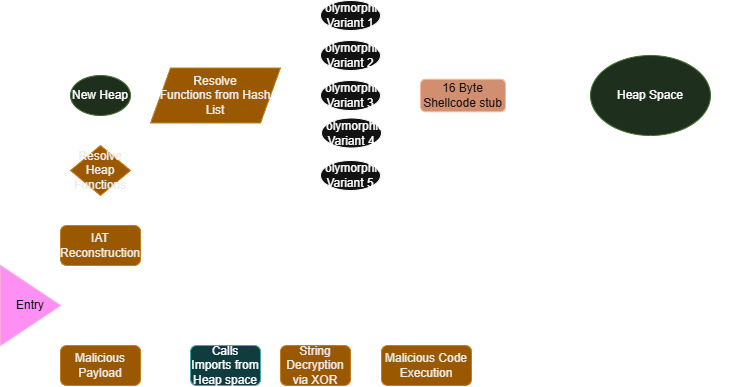

The diagram above was exported from draw.io. Its source (the exported page's mxGraphModel, read from the mxfile embedded in the PNG):
<mxGraphModel dx="1141" dy="606" grid="1" gridSize="10" guides="1" tooltips="1" connect="1" arrows="1" fold="1" page="1" pageScale="1" pageWidth="800" pageHeight="450" math="0" shadow="0">
  <root>
    <mxCell id="0" />
    <mxCell id="1" parent="0" />
    <mxCell id="N0S4WNyUeXtnFouAwPAp-2" edge="1" parent="1" style="edgeStyle=orthogonalEdgeStyle;rounded=0;orthogonalLoop=1;jettySize=auto;html=1;entryX=0.5;entryY=1;entryDx=0;entryDy=0;" target="N0S4WNyUeXtnFouAwPAp-3">
      <mxGeometry relative="1" as="geometry">
        <Array as="points">
          <mxPoint x="140" y="338" />
        </Array>
        <mxPoint x="130" y="338" as="sourcePoint" />
        <mxPoint x="140" y="273" as="targetPoint" />
      </mxGeometry>
    </mxCell>
    <mxCell id="N0S4WNyUeXtnFouAwPAp-4" edge="1" parent="1" style="edgeStyle=orthogonalEdgeStyle;rounded=0;orthogonalLoop=1;jettySize=auto;html=1;entryX=0.5;entryY=0;entryDx=0;entryDy=0;" target="N0S4WNyUeXtnFouAwPAp-6">
      <mxGeometry relative="1" as="geometry">
        <mxPoint x="70" y="338" as="sourcePoint" />
        <mxPoint x="150" y="388" as="targetPoint" />
      </mxGeometry>
    </mxCell>
    <mxCell id="N0S4WNyUeXtnFouAwPAp-1" parent="1" style="triangle;whiteSpace=wrap;html=1;fillColor=#d80073;fontColor=#ffffff;strokeColor=#A50040;" value="Entry" vertex="1">
      <mxGeometry height="80" width="60" x="40" y="298" as="geometry" />
    </mxCell>
    <mxCell id="N0S4WNyUeXtnFouAwPAp-9" edge="1" parent="1" source="N0S4WNyUeXtnFouAwPAp-3" style="edgeStyle=orthogonalEdgeStyle;rounded=0;orthogonalLoop=1;jettySize=auto;html=1;" target="N0S4WNyUeXtnFouAwPAp-10" value="">
      <mxGeometry relative="1" as="geometry">
        <mxPoint x="140" y="218" as="targetPoint" />
      </mxGeometry>
    </mxCell>
    <mxCell id="N0S4WNyUeXtnFouAwPAp-3" parent="1" style="rounded=1;whiteSpace=wrap;html=1;fillColor=#f0a30a;fontColor=#000000;strokeColor=#BD7000;" value="IAT Reconstruction" vertex="1">
      <mxGeometry height="40" width="80" x="100" y="258" as="geometry" />
    </mxCell>
    <mxCell id="N0S4WNyUeXtnFouAwPAp-39" edge="1" parent="1" source="N0S4WNyUeXtnFouAwPAp-6" style="edgeStyle=orthogonalEdgeStyle;rounded=0;orthogonalLoop=1;jettySize=auto;html=1;" target="N0S4WNyUeXtnFouAwPAp-40">
      <mxGeometry relative="1" as="geometry">
        <mxPoint x="220" y="398" as="targetPoint" />
      </mxGeometry>
    </mxCell>
    <mxCell id="N0S4WNyUeXtnFouAwPAp-6" parent="1" style="rounded=1;whiteSpace=wrap;html=1;fillColor=#f0a30a;fontColor=#000000;strokeColor=#BD7000;" value="Malicious Payload" vertex="1">
      <mxGeometry height="40" width="80" x="100" y="378" as="geometry" />
    </mxCell>
    <mxCell id="N0S4WNyUeXtnFouAwPAp-11" edge="1" parent="1" source="N0S4WNyUeXtnFouAwPAp-10" style="edgeStyle=orthogonalEdgeStyle;rounded=0;orthogonalLoop=1;jettySize=auto;html=1;" target="N0S4WNyUeXtnFouAwPAp-12">
      <mxGeometry relative="1" as="geometry">
        <mxPoint x="140" y="138" as="targetPoint" />
      </mxGeometry>
    </mxCell>
    <mxCell id="N0S4WNyUeXtnFouAwPAp-10" parent="1" style="rhombus;whiteSpace=wrap;html=1;fillColor=#f0a30a;strokeColor=#BD7000;fontColor=#000000;" value="Resolve&lt;div&gt;Heap Functions&lt;/div&gt;" vertex="1">
      <mxGeometry height="50" width="60" x="110" y="178" as="geometry" />
    </mxCell>
    <mxCell id="N0S4WNyUeXtnFouAwPAp-13" edge="1" parent="1" source="N0S4WNyUeXtnFouAwPAp-12" style="edgeStyle=orthogonalEdgeStyle;rounded=0;orthogonalLoop=1;jettySize=auto;html=1;" target="N0S4WNyUeXtnFouAwPAp-14">
      <mxGeometry relative="1" as="geometry">
        <mxPoint x="210" y="128" as="targetPoint" />
      </mxGeometry>
    </mxCell>
    <mxCell id="N0S4WNyUeXtnFouAwPAp-12" parent="1" style="ellipse;whiteSpace=wrap;html=1;fillColor=#d5e8d4;strokeColor=#82b366;" value="New Heap" vertex="1">
      <mxGeometry height="40" width="60" x="110" y="108" as="geometry" />
    </mxCell>
    <mxCell id="N0S4WNyUeXtnFouAwPAp-24" edge="1" parent="1" source="N0S4WNyUeXtnFouAwPAp-14" style="edgeStyle=orthogonalEdgeStyle;rounded=0;orthogonalLoop=1;jettySize=auto;html=1;entryX=0;entryY=0.5;entryDx=0;entryDy=0;" target="N0S4WNyUeXtnFouAwPAp-16">
      <mxGeometry relative="1" as="geometry">
        <Array as="points">
          <mxPoint x="340" y="128" />
          <mxPoint x="340" y="48" />
        </Array>
      </mxGeometry>
    </mxCell>
    <mxCell id="N0S4WNyUeXtnFouAwPAp-25" edge="1" parent="1" source="N0S4WNyUeXtnFouAwPAp-14" style="edgeStyle=orthogonalEdgeStyle;rounded=0;orthogonalLoop=1;jettySize=auto;html=1;entryX=0;entryY=0.5;entryDx=0;entryDy=0;" target="N0S4WNyUeXtnFouAwPAp-20">
      <mxGeometry relative="1" as="geometry" />
    </mxCell>
    <mxCell id="N0S4WNyUeXtnFouAwPAp-26" edge="1" parent="1" source="N0S4WNyUeXtnFouAwPAp-14" style="edgeStyle=orthogonalEdgeStyle;rounded=0;orthogonalLoop=1;jettySize=auto;html=1;entryX=0;entryY=0.5;entryDx=0;entryDy=0;" target="N0S4WNyUeXtnFouAwPAp-21">
      <mxGeometry relative="1" as="geometry" />
    </mxCell>
    <mxCell id="N0S4WNyUeXtnFouAwPAp-27" edge="1" parent="1" source="N0S4WNyUeXtnFouAwPAp-14" style="edgeStyle=orthogonalEdgeStyle;rounded=0;orthogonalLoop=1;jettySize=auto;html=1;entryX=0;entryY=0.5;entryDx=0;entryDy=0;" target="N0S4WNyUeXtnFouAwPAp-22">
      <mxGeometry relative="1" as="geometry" />
    </mxCell>
    <mxCell id="N0S4WNyUeXtnFouAwPAp-28" edge="1" parent="1" source="N0S4WNyUeXtnFouAwPAp-14" style="edgeStyle=orthogonalEdgeStyle;rounded=0;orthogonalLoop=1;jettySize=auto;html=1;entryX=0;entryY=0.5;entryDx=0;entryDy=0;" target="N0S4WNyUeXtnFouAwPAp-23">
      <mxGeometry relative="1" as="geometry">
        <Array as="points">
          <mxPoint x="340" y="128" />
          <mxPoint x="340" y="208" />
        </Array>
      </mxGeometry>
    </mxCell>
    <mxCell id="N0S4WNyUeXtnFouAwPAp-14" parent="1" style="shape=parallelogram;perimeter=parallelogramPerimeter;whiteSpace=wrap;html=1;fixedSize=1;fillColor=#f0a30a;fontColor=#000000;strokeColor=#BD7000;" value="Resolve&lt;div&gt;Functions from Hash List&lt;/div&gt;" vertex="1">
      <mxGeometry height="55" width="130" x="190" y="100.5" as="geometry" />
    </mxCell>
    <mxCell id="N0S4WNyUeXtnFouAwPAp-35" edge="1" parent="1" source="N0S4WNyUeXtnFouAwPAp-16" style="edgeStyle=orthogonalEdgeStyle;rounded=0;orthogonalLoop=1;jettySize=auto;html=1;exitX=1;exitY=0.5;exitDx=0;exitDy=0;entryX=0;entryY=0.5;entryDx=0;entryDy=0;" target="N0S4WNyUeXtnFouAwPAp-30">
      <mxGeometry relative="1" as="geometry" />
    </mxCell>
    <mxCell id="N0S4WNyUeXtnFouAwPAp-16" parent="1" style="ellipse;whiteSpace=wrap;html=1;" value="Polymorphic&lt;div&gt;Variant 1&lt;/div&gt;" vertex="1">
      <mxGeometry height="30" width="60" x="360" y="33" as="geometry" />
    </mxCell>
    <mxCell id="N0S4WNyUeXtnFouAwPAp-32" edge="1" parent="1" source="N0S4WNyUeXtnFouAwPAp-20" style="edgeStyle=orthogonalEdgeStyle;rounded=0;orthogonalLoop=1;jettySize=auto;html=1;entryX=0;entryY=0.5;entryDx=0;entryDy=0;" target="N0S4WNyUeXtnFouAwPAp-30">
      <mxGeometry relative="1" as="geometry" />
    </mxCell>
    <mxCell id="N0S4WNyUeXtnFouAwPAp-20" parent="1" style="ellipse;whiteSpace=wrap;html=1;" value="Polymorphic&lt;div&gt;Variant 2&lt;/div&gt;" vertex="1">
      <mxGeometry height="30" width="60" x="360" y="73" as="geometry" />
    </mxCell>
    <mxCell id="N0S4WNyUeXtnFouAwPAp-31" edge="1" parent="1" source="N0S4WNyUeXtnFouAwPAp-21" style="edgeStyle=orthogonalEdgeStyle;rounded=0;orthogonalLoop=1;jettySize=auto;html=1;entryX=0;entryY=0.5;entryDx=0;entryDy=0;" target="N0S4WNyUeXtnFouAwPAp-30">
      <mxGeometry relative="1" as="geometry" />
    </mxCell>
    <mxCell id="N0S4WNyUeXtnFouAwPAp-21" parent="1" style="ellipse;whiteSpace=wrap;html=1;" value="Polymorphic&lt;div&gt;Variant 3&lt;/div&gt;" vertex="1">
      <mxGeometry height="30" width="60" x="360" y="113" as="geometry" />
    </mxCell>
    <mxCell id="N0S4WNyUeXtnFouAwPAp-33" edge="1" parent="1" source="N0S4WNyUeXtnFouAwPAp-22" style="edgeStyle=orthogonalEdgeStyle;rounded=0;orthogonalLoop=1;jettySize=auto;html=1;entryX=0;entryY=0.5;entryDx=0;entryDy=0;" target="N0S4WNyUeXtnFouAwPAp-30">
      <mxGeometry relative="1" as="geometry">
        <Array as="points">
          <mxPoint x="440" y="166" />
          <mxPoint x="440" y="128" />
        </Array>
      </mxGeometry>
    </mxCell>
    <mxCell id="N0S4WNyUeXtnFouAwPAp-22" parent="1" style="ellipse;whiteSpace=wrap;html=1;" value="Polymorphic&lt;div&gt;Variant 4&lt;/div&gt;" vertex="1">
      <mxGeometry height="30" width="60" x="361" y="150.5" as="geometry" />
    </mxCell>
    <mxCell id="N0S4WNyUeXtnFouAwPAp-34" edge="1" parent="1" source="N0S4WNyUeXtnFouAwPAp-23" style="edgeStyle=orthogonalEdgeStyle;rounded=0;orthogonalLoop=1;jettySize=auto;html=1;entryX=0;entryY=0.5;entryDx=0;entryDy=0;" target="N0S4WNyUeXtnFouAwPAp-30">
      <mxGeometry relative="1" as="geometry" />
    </mxCell>
    <mxCell id="N0S4WNyUeXtnFouAwPAp-23" parent="1" style="ellipse;whiteSpace=wrap;html=1;" value="Polymorphic&lt;div&gt;Variant 5&lt;/div&gt;" vertex="1">
      <mxGeometry height="30" width="60" x="360" y="193" as="geometry" />
    </mxCell>
    <mxCell id="N0S4WNyUeXtnFouAwPAp-37" edge="1" parent="1" source="N0S4WNyUeXtnFouAwPAp-30" style="edgeStyle=orthogonalEdgeStyle;rounded=0;orthogonalLoop=1;jettySize=auto;html=1;entryX=0;entryY=0.5;entryDx=0;entryDy=0;" target="N0S4WNyUeXtnFouAwPAp-36">
      <mxGeometry relative="1" as="geometry">
        <Array as="points">
          <mxPoint x="630" y="128.25" />
        </Array>
      </mxGeometry>
    </mxCell>
    <mxCell id="N0S4WNyUeXtnFouAwPAp-30" parent="1" style="rounded=1;whiteSpace=wrap;html=1;fillColor=#a0522d;fontColor=#ffffff;strokeColor=#6D1F00;" value="16 Byte Shellcode stub" vertex="1">
      <mxGeometry height="32.5" width="85" x="460" y="111.75" as="geometry" />
    </mxCell>
    <mxCell id="N0S4WNyUeXtnFouAwPAp-42" edge="1" parent="1" source="N0S4WNyUeXtnFouAwPAp-36" style="edgeStyle=orthogonalEdgeStyle;rounded=0;orthogonalLoop=1;jettySize=auto;html=1;entryX=0.5;entryY=0;entryDx=0;entryDy=0;" target="N0S4WNyUeXtnFouAwPAp-44">
      <mxGeometry relative="1" as="geometry">
        <Array as="points">
          <mxPoint x="760" y="127" />
          <mxPoint x="760" y="238" />
          <mxPoint x="355" y="238" />
        </Array>
        <mxPoint x="350" y="363" as="targetPoint" />
      </mxGeometry>
    </mxCell>
    <mxCell id="N0S4WNyUeXtnFouAwPAp-36" parent="1" style="ellipse;whiteSpace=wrap;html=1;fillColor=#d5e8d4;strokeColor=#82b366;" value="Heap Space" vertex="1">
      <mxGeometry height="80" width="120" x="630" y="88" as="geometry" />
    </mxCell>
    <mxCell id="N0S4WNyUeXtnFouAwPAp-41" edge="1" parent="1" source="N0S4WNyUeXtnFouAwPAp-40" style="edgeStyle=orthogonalEdgeStyle;rounded=0;orthogonalLoop=1;jettySize=auto;html=1;entryX=0.5;entryY=1;entryDx=0;entryDy=0;" target="N0S4WNyUeXtnFouAwPAp-36">
      <mxGeometry relative="1" as="geometry">
        <Array as="points">
          <mxPoint x="265" y="228" />
          <mxPoint x="690" y="228" />
        </Array>
      </mxGeometry>
    </mxCell>
    <mxCell id="N0S4WNyUeXtnFouAwPAp-40" parent="1" style="rounded=1;whiteSpace=wrap;html=1;fillColor=#b0e3e6;strokeColor=#0e8088;" value="Calls Imports from Heap space" vertex="1">
      <mxGeometry height="40" width="70" x="230" y="378" as="geometry" />
    </mxCell>
    <mxCell id="N0S4WNyUeXtnFouAwPAp-45" edge="1" parent="1" source="N0S4WNyUeXtnFouAwPAp-44" style="edgeStyle=orthogonalEdgeStyle;rounded=0;orthogonalLoop=1;jettySize=auto;html=1;" target="N0S4WNyUeXtnFouAwPAp-46">
      <mxGeometry relative="1" as="geometry">
        <mxPoint x="440" y="398" as="targetPoint" />
      </mxGeometry>
    </mxCell>
    <mxCell id="N0S4WNyUeXtnFouAwPAp-44" parent="1" style="rounded=1;whiteSpace=wrap;html=1;fillColor=#f0a30a;strokeColor=#BD7000;fontColor=#000000;" value="String Decryption via XOR" vertex="1">
      <mxGeometry height="40" width="70" x="320" y="378" as="geometry" />
    </mxCell>
    <mxCell id="N0S4WNyUeXtnFouAwPAp-46" parent="1" style="rounded=1;whiteSpace=wrap;html=1;fillColor=#f0a30a;strokeColor=#BD7000;fontColor=#000000;" value="Malicious Code Execution" vertex="1">
      <mxGeometry height="40" width="90" x="421" y="378" as="geometry" />
    </mxCell>
  </root>
</mxGraphModel>